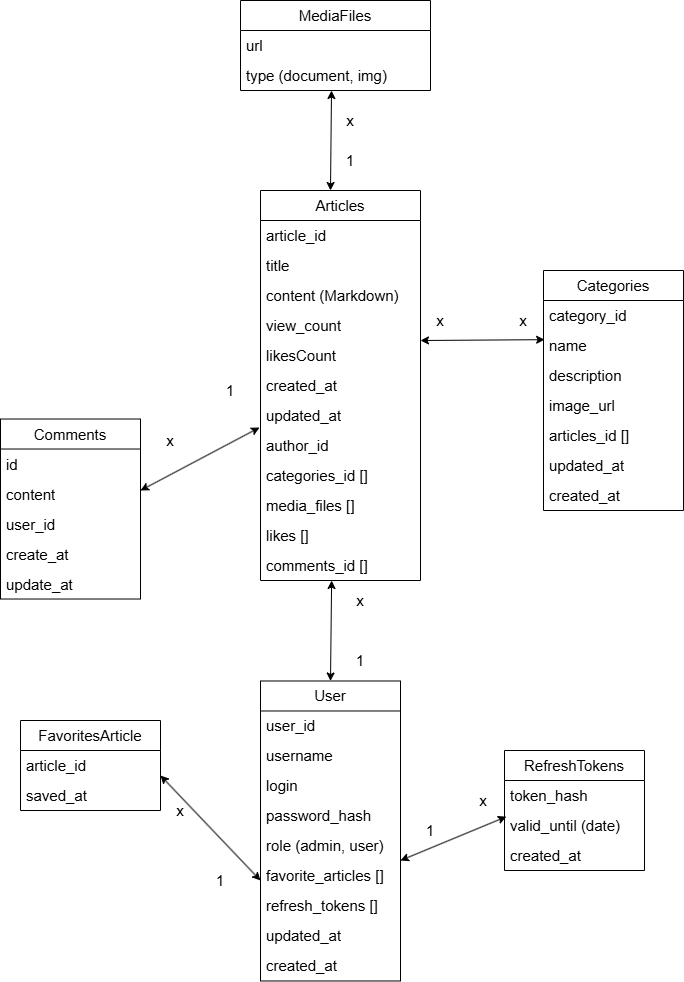

The diagram above was exported from draw.io. Its source (the exported page's mxGraphModel, read from the mxfile embedded in the PNG):
<mxGraphModel dx="2053" dy="661" grid="1" gridSize="10" guides="1" tooltips="1" connect="1" arrows="1" fold="1" page="1" pageScale="1" pageWidth="827" pageHeight="1169" math="0" shadow="0">
  <root>
    <mxCell id="0" />
    <mxCell id="1" parent="0" />
    <mxCell id="Ui3h08nY7Y2qD73cGIOZ-1" value="Articles" style="swimlane;fontStyle=0;childLayout=stackLayout;horizontal=1;startSize=30;horizontalStack=0;resizeParent=1;resizeParentMax=0;resizeLast=0;collapsible=1;marginBottom=0;whiteSpace=wrap;html=1;fontSize=15;" parent="1" vertex="1">
      <mxGeometry x="200" y="260" width="160" height="390" as="geometry">
        <mxRectangle x="150" y="190" width="80" height="30" as="alternateBounds" />
      </mxGeometry>
    </mxCell>
    <mxCell id="Ui3h08nY7Y2qD73cGIOZ-2" value="article_id" style="text;strokeColor=none;fillColor=none;align=left;verticalAlign=middle;spacingLeft=4;spacingRight=4;overflow=hidden;points=[[0,0.5],[1,0.5]];portConstraint=eastwest;rotatable=0;whiteSpace=wrap;html=1;fontSize=15;" parent="Ui3h08nY7Y2qD73cGIOZ-1" vertex="1">
      <mxGeometry y="30" width="160" height="30" as="geometry" />
    </mxCell>
    <mxCell id="Ui3h08nY7Y2qD73cGIOZ-3" value="title" style="text;strokeColor=none;fillColor=none;align=left;verticalAlign=middle;spacingLeft=4;spacingRight=4;overflow=hidden;points=[[0,0.5],[1,0.5]];portConstraint=eastwest;rotatable=0;whiteSpace=wrap;html=1;fontSize=15;" parent="Ui3h08nY7Y2qD73cGIOZ-1" vertex="1">
      <mxGeometry y="60" width="160" height="30" as="geometry" />
    </mxCell>
    <mxCell id="Ui3h08nY7Y2qD73cGIOZ-4" value="content (Markdown)" style="text;strokeColor=none;fillColor=none;align=left;verticalAlign=middle;spacingLeft=4;spacingRight=4;overflow=hidden;points=[[0,0.5],[1,0.5]];portConstraint=eastwest;rotatable=0;whiteSpace=wrap;html=1;fontSize=15;" parent="Ui3h08nY7Y2qD73cGIOZ-1" vertex="1">
      <mxGeometry y="90" width="160" height="30" as="geometry" />
    </mxCell>
    <mxCell id="Ui3h08nY7Y2qD73cGIOZ-65" value="view_count" style="text;strokeColor=none;fillColor=none;align=left;verticalAlign=middle;spacingLeft=4;spacingRight=4;overflow=hidden;points=[[0,0.5],[1,0.5]];portConstraint=eastwest;rotatable=0;whiteSpace=wrap;html=1;fontSize=15;" parent="Ui3h08nY7Y2qD73cGIOZ-1" vertex="1">
      <mxGeometry y="120" width="160" height="30" as="geometry" />
    </mxCell>
    <mxCell id="uBYTUE1uhBcvrcCum7vf-2" value="likesCount" style="text;strokeColor=none;fillColor=none;align=left;verticalAlign=middle;spacingLeft=4;spacingRight=4;overflow=hidden;points=[[0,0.5],[1,0.5]];portConstraint=eastwest;rotatable=0;whiteSpace=wrap;html=1;fontSize=15;" vertex="1" parent="Ui3h08nY7Y2qD73cGIOZ-1">
      <mxGeometry y="150" width="160" height="30" as="geometry" />
    </mxCell>
    <mxCell id="Ui3h08nY7Y2qD73cGIOZ-66" value="created_at" style="text;strokeColor=none;fillColor=none;align=left;verticalAlign=middle;spacingLeft=4;spacingRight=4;overflow=hidden;points=[[0,0.5],[1,0.5]];portConstraint=eastwest;rotatable=0;whiteSpace=wrap;html=1;fontSize=15;" parent="Ui3h08nY7Y2qD73cGIOZ-1" vertex="1">
      <mxGeometry y="180" width="160" height="30" as="geometry" />
    </mxCell>
    <mxCell id="Ui3h08nY7Y2qD73cGIOZ-67" value="updated_at" style="text;strokeColor=none;fillColor=none;align=left;verticalAlign=middle;spacingLeft=4;spacingRight=4;overflow=hidden;points=[[0,0.5],[1,0.5]];portConstraint=eastwest;rotatable=0;whiteSpace=wrap;html=1;fontSize=15;" parent="Ui3h08nY7Y2qD73cGIOZ-1" vertex="1">
      <mxGeometry y="210" width="160" height="30" as="geometry" />
    </mxCell>
    <mxCell id="Ui3h08nY7Y2qD73cGIOZ-69" value="author_id" style="text;strokeColor=none;fillColor=none;align=left;verticalAlign=middle;spacingLeft=4;spacingRight=4;overflow=hidden;points=[[0,0.5],[1,0.5]];portConstraint=eastwest;rotatable=0;whiteSpace=wrap;html=1;fontSize=15;" parent="Ui3h08nY7Y2qD73cGIOZ-1" vertex="1">
      <mxGeometry y="240" width="160" height="30" as="geometry" />
    </mxCell>
    <mxCell id="Ui3h08nY7Y2qD73cGIOZ-70" value="categories_id []" style="text;strokeColor=none;fillColor=none;align=left;verticalAlign=middle;spacingLeft=4;spacingRight=4;overflow=hidden;points=[[0,0.5],[1,0.5]];portConstraint=eastwest;rotatable=0;whiteSpace=wrap;html=1;fontSize=15;" parent="Ui3h08nY7Y2qD73cGIOZ-1" vertex="1">
      <mxGeometry y="270" width="160" height="30" as="geometry" />
    </mxCell>
    <mxCell id="Ui3h08nY7Y2qD73cGIOZ-71" value="media_files []" style="text;strokeColor=none;fillColor=none;align=left;verticalAlign=middle;spacingLeft=4;spacingRight=4;overflow=hidden;points=[[0,0.5],[1,0.5]];portConstraint=eastwest;rotatable=0;whiteSpace=wrap;html=1;fontSize=15;" parent="Ui3h08nY7Y2qD73cGIOZ-1" vertex="1">
      <mxGeometry y="300" width="160" height="30" as="geometry" />
    </mxCell>
    <mxCell id="Ui3h08nY7Y2qD73cGIOZ-72" value="likes []" style="text;strokeColor=none;fillColor=none;align=left;verticalAlign=middle;spacingLeft=4;spacingRight=4;overflow=hidden;points=[[0,0.5],[1,0.5]];portConstraint=eastwest;rotatable=0;whiteSpace=wrap;html=1;fontSize=15;" parent="Ui3h08nY7Y2qD73cGIOZ-1" vertex="1">
      <mxGeometry y="330" width="160" height="30" as="geometry" />
    </mxCell>
    <mxCell id="Ui3h08nY7Y2qD73cGIOZ-111" value="comments_id []" style="text;strokeColor=none;fillColor=none;align=left;verticalAlign=middle;spacingLeft=4;spacingRight=4;overflow=hidden;points=[[0,0.5],[1,0.5]];portConstraint=eastwest;rotatable=0;whiteSpace=wrap;html=1;fontSize=15;" parent="Ui3h08nY7Y2qD73cGIOZ-1" vertex="1">
      <mxGeometry y="360" width="160" height="30" as="geometry" />
    </mxCell>
    <mxCell id="Ui3h08nY7Y2qD73cGIOZ-6" value="Categories" style="swimlane;fontStyle=0;childLayout=stackLayout;horizontal=1;startSize=30;horizontalStack=0;resizeParent=1;resizeParentMax=0;resizeLast=0;collapsible=1;marginBottom=0;whiteSpace=wrap;html=1;fontSize=15;" parent="1" vertex="1">
      <mxGeometry x="483" y="340" width="140" height="240" as="geometry" />
    </mxCell>
    <mxCell id="Ui3h08nY7Y2qD73cGIOZ-7" value="category_id" style="text;strokeColor=none;fillColor=none;align=left;verticalAlign=middle;spacingLeft=4;spacingRight=4;overflow=hidden;points=[[0,0.5],[1,0.5]];portConstraint=eastwest;rotatable=0;whiteSpace=wrap;html=1;fontSize=15;" parent="Ui3h08nY7Y2qD73cGIOZ-6" vertex="1">
      <mxGeometry y="30" width="140" height="30" as="geometry" />
    </mxCell>
    <mxCell id="Ui3h08nY7Y2qD73cGIOZ-8" value="name" style="text;strokeColor=none;fillColor=none;align=left;verticalAlign=middle;spacingLeft=4;spacingRight=4;overflow=hidden;points=[[0,0.5],[1,0.5]];portConstraint=eastwest;rotatable=0;whiteSpace=wrap;html=1;fontSize=15;" parent="Ui3h08nY7Y2qD73cGIOZ-6" vertex="1">
      <mxGeometry y="60" width="140" height="30" as="geometry" />
    </mxCell>
    <mxCell id="Ui3h08nY7Y2qD73cGIOZ-9" value="description" style="text;strokeColor=none;fillColor=none;align=left;verticalAlign=middle;spacingLeft=4;spacingRight=4;overflow=hidden;points=[[0,0.5],[1,0.5]];portConstraint=eastwest;rotatable=0;whiteSpace=wrap;html=1;fontSize=15;" parent="Ui3h08nY7Y2qD73cGIOZ-6" vertex="1">
      <mxGeometry y="90" width="140" height="30" as="geometry" />
    </mxCell>
    <mxCell id="Ui3h08nY7Y2qD73cGIOZ-73" value="image_url" style="text;strokeColor=none;fillColor=none;align=left;verticalAlign=middle;spacingLeft=4;spacingRight=4;overflow=hidden;points=[[0,0.5],[1,0.5]];portConstraint=eastwest;rotatable=0;whiteSpace=wrap;html=1;fontSize=15;" parent="Ui3h08nY7Y2qD73cGIOZ-6" vertex="1">
      <mxGeometry y="120" width="140" height="30" as="geometry" />
    </mxCell>
    <mxCell id="uBYTUE1uhBcvrcCum7vf-3" value="articles_id []" style="text;strokeColor=none;fillColor=none;align=left;verticalAlign=middle;spacingLeft=4;spacingRight=4;overflow=hidden;points=[[0,0.5],[1,0.5]];portConstraint=eastwest;rotatable=0;whiteSpace=wrap;html=1;fontSize=15;" vertex="1" parent="Ui3h08nY7Y2qD73cGIOZ-6">
      <mxGeometry y="150" width="140" height="30" as="geometry" />
    </mxCell>
    <mxCell id="Ui3h08nY7Y2qD73cGIOZ-74" value="updated_at" style="text;strokeColor=none;fillColor=none;align=left;verticalAlign=middle;spacingLeft=4;spacingRight=4;overflow=hidden;points=[[0,0.5],[1,0.5]];portConstraint=eastwest;rotatable=0;whiteSpace=wrap;html=1;fontSize=15;" parent="Ui3h08nY7Y2qD73cGIOZ-6" vertex="1">
      <mxGeometry y="180" width="140" height="30" as="geometry" />
    </mxCell>
    <mxCell id="Ui3h08nY7Y2qD73cGIOZ-75" value="created_at" style="text;strokeColor=none;fillColor=none;align=left;verticalAlign=middle;spacingLeft=4;spacingRight=4;overflow=hidden;points=[[0,0.5],[1,0.5]];portConstraint=eastwest;rotatable=0;whiteSpace=wrap;html=1;fontSize=15;" parent="Ui3h08nY7Y2qD73cGIOZ-6" vertex="1">
      <mxGeometry y="210" width="140" height="30" as="geometry" />
    </mxCell>
    <mxCell id="Ui3h08nY7Y2qD73cGIOZ-10" value="User" style="swimlane;fontStyle=0;childLayout=stackLayout;horizontal=1;startSize=30;horizontalStack=0;resizeParent=1;resizeParentMax=0;resizeLast=0;collapsible=1;marginBottom=0;whiteSpace=wrap;html=1;fontSize=15;" parent="1" vertex="1">
      <mxGeometry x="200" y="750.48" width="140" height="300" as="geometry" />
    </mxCell>
    <mxCell id="Ui3h08nY7Y2qD73cGIOZ-11" value="user_id" style="text;strokeColor=none;fillColor=none;align=left;verticalAlign=middle;spacingLeft=4;spacingRight=4;overflow=hidden;points=[[0,0.5],[1,0.5]];portConstraint=eastwest;rotatable=0;whiteSpace=wrap;html=1;fontSize=15;" parent="Ui3h08nY7Y2qD73cGIOZ-10" vertex="1">
      <mxGeometry y="30" width="140" height="30" as="geometry" />
    </mxCell>
    <mxCell id="Ui3h08nY7Y2qD73cGIOZ-12" value="username" style="text;strokeColor=none;fillColor=none;align=left;verticalAlign=middle;spacingLeft=4;spacingRight=4;overflow=hidden;points=[[0,0.5],[1,0.5]];portConstraint=eastwest;rotatable=0;whiteSpace=wrap;html=1;fontSize=15;" parent="Ui3h08nY7Y2qD73cGIOZ-10" vertex="1">
      <mxGeometry y="60" width="140" height="30" as="geometry" />
    </mxCell>
    <mxCell id="Ui3h08nY7Y2qD73cGIOZ-13" value="login" style="text;strokeColor=none;fillColor=none;align=left;verticalAlign=middle;spacingLeft=4;spacingRight=4;overflow=hidden;points=[[0,0.5],[1,0.5]];portConstraint=eastwest;rotatable=0;whiteSpace=wrap;html=1;fontSize=15;" parent="Ui3h08nY7Y2qD73cGIOZ-10" vertex="1">
      <mxGeometry y="90" width="140" height="30" as="geometry" />
    </mxCell>
    <mxCell id="Ui3h08nY7Y2qD73cGIOZ-76" value="password_hash" style="text;strokeColor=none;fillColor=none;align=left;verticalAlign=middle;spacingLeft=4;spacingRight=4;overflow=hidden;points=[[0,0.5],[1,0.5]];portConstraint=eastwest;rotatable=0;whiteSpace=wrap;html=1;fontSize=15;" parent="Ui3h08nY7Y2qD73cGIOZ-10" vertex="1">
      <mxGeometry y="120" width="140" height="30" as="geometry" />
    </mxCell>
    <mxCell id="Ui3h08nY7Y2qD73cGIOZ-77" value="role (admin, user)" style="text;strokeColor=none;fillColor=none;align=left;verticalAlign=middle;spacingLeft=4;spacingRight=4;overflow=hidden;points=[[0,0.5],[1,0.5]];portConstraint=eastwest;rotatable=0;whiteSpace=wrap;html=1;fontSize=15;" parent="Ui3h08nY7Y2qD73cGIOZ-10" vertex="1">
      <mxGeometry y="150" width="140" height="30" as="geometry" />
    </mxCell>
    <mxCell id="Ui3h08nY7Y2qD73cGIOZ-92" value="favorite_articles []" style="text;strokeColor=none;fillColor=none;align=left;verticalAlign=middle;spacingLeft=4;spacingRight=4;overflow=hidden;points=[[0,0.5],[1,0.5]];portConstraint=eastwest;rotatable=0;whiteSpace=wrap;html=1;fontSize=15;" parent="Ui3h08nY7Y2qD73cGIOZ-10" vertex="1">
      <mxGeometry y="180" width="140" height="30" as="geometry" />
    </mxCell>
    <mxCell id="Ui3h08nY7Y2qD73cGIOZ-97" value="refresh_tokens []" style="text;strokeColor=none;fillColor=none;align=left;verticalAlign=middle;spacingLeft=4;spacingRight=4;overflow=hidden;points=[[0,0.5],[1,0.5]];portConstraint=eastwest;rotatable=0;whiteSpace=wrap;html=1;fontSize=15;" parent="Ui3h08nY7Y2qD73cGIOZ-10" vertex="1">
      <mxGeometry y="210" width="140" height="30" as="geometry" />
    </mxCell>
    <mxCell id="Ui3h08nY7Y2qD73cGIOZ-78" value="updated_at" style="text;strokeColor=none;fillColor=none;align=left;verticalAlign=middle;spacingLeft=4;spacingRight=4;overflow=hidden;points=[[0,0.5],[1,0.5]];portConstraint=eastwest;rotatable=0;whiteSpace=wrap;html=1;fontSize=15;" parent="Ui3h08nY7Y2qD73cGIOZ-10" vertex="1">
      <mxGeometry y="240" width="140" height="30" as="geometry" />
    </mxCell>
    <mxCell id="Ui3h08nY7Y2qD73cGIOZ-79" value="created_at" style="text;strokeColor=none;fillColor=none;align=left;verticalAlign=middle;spacingLeft=4;spacingRight=4;overflow=hidden;points=[[0,0.5],[1,0.5]];portConstraint=eastwest;rotatable=0;whiteSpace=wrap;html=1;fontSize=15;" parent="Ui3h08nY7Y2qD73cGIOZ-10" vertex="1">
      <mxGeometry y="270" width="140" height="30" as="geometry" />
    </mxCell>
    <mxCell id="Ui3h08nY7Y2qD73cGIOZ-18" value="" style="endArrow=classic;startArrow=classic;html=1;rounded=0;exitX=1;exitY=0.333;exitDx=0;exitDy=0;exitPerimeter=0;entryX=0.008;entryY=0.306;entryDx=0;entryDy=0;entryPerimeter=0;fontSize=15;" parent="1" target="Ui3h08nY7Y2qD73cGIOZ-8" edge="1">
      <mxGeometry width="50" height="50" relative="1" as="geometry">
        <mxPoint x="360" y="409.99000000000024" as="sourcePoint" />
        <mxPoint x="520" y="550" as="targetPoint" />
      </mxGeometry>
    </mxCell>
    <mxCell id="Ui3h08nY7Y2qD73cGIOZ-19" value="" style="endArrow=classic;startArrow=classic;html=1;rounded=0;exitX=0.5;exitY=0;exitDx=0;exitDy=0;entryX=0.508;entryY=0.984;entryDx=0;entryDy=0;entryPerimeter=0;fontSize=15;" parent="1" source="Ui3h08nY7Y2qD73cGIOZ-10" edge="1">
      <mxGeometry width="50" height="50" relative="1" as="geometry">
        <mxPoint x="350" y="630.48" as="sourcePoint" />
        <mxPoint x="271.12000000000035" y="650" as="targetPoint" />
      </mxGeometry>
    </mxCell>
    <mxCell id="Ui3h08nY7Y2qD73cGIOZ-20" value="x" style="text;html=1;align=center;verticalAlign=middle;whiteSpace=wrap;rounded=0;fontSize=15;" parent="1" vertex="1">
      <mxGeometry x="360" y="380" width="40" height="20" as="geometry" />
    </mxCell>
    <mxCell id="Ui3h08nY7Y2qD73cGIOZ-22" value="x" style="text;html=1;align=center;verticalAlign=middle;whiteSpace=wrap;rounded=0;fontSize=15;" parent="1" vertex="1">
      <mxGeometry x="443" y="380" width="40" height="20" as="geometry" />
    </mxCell>
    <mxCell id="Ui3h08nY7Y2qD73cGIOZ-23" value="1" style="text;html=1;align=center;verticalAlign=middle;whiteSpace=wrap;rounded=0;fontSize=15;" parent="1" vertex="1">
      <mxGeometry x="280" y="720.48" width="40" height="20" as="geometry" />
    </mxCell>
    <mxCell id="Ui3h08nY7Y2qD73cGIOZ-24" value="x" style="text;html=1;align=center;verticalAlign=middle;whiteSpace=wrap;rounded=0;fontSize=15;" parent="1" vertex="1">
      <mxGeometry x="280" y="660.48" width="40" height="20" as="geometry" />
    </mxCell>
    <mxCell id="Ui3h08nY7Y2qD73cGIOZ-27" value="Comments" style="swimlane;fontStyle=0;childLayout=stackLayout;horizontal=1;startSize=30;horizontalStack=0;resizeParent=1;resizeParentMax=0;resizeLast=0;collapsible=1;marginBottom=0;whiteSpace=wrap;html=1;fontSize=15;" parent="1" vertex="1">
      <mxGeometry x="-60" y="488.52" width="140" height="180" as="geometry" />
    </mxCell>
    <mxCell id="Ui3h08nY7Y2qD73cGIOZ-28" value="id" style="text;strokeColor=none;fillColor=none;align=left;verticalAlign=middle;spacingLeft=4;spacingRight=4;overflow=hidden;points=[[0,0.5],[1,0.5]];portConstraint=eastwest;rotatable=0;whiteSpace=wrap;html=1;fontSize=15;" parent="Ui3h08nY7Y2qD73cGIOZ-27" vertex="1">
      <mxGeometry y="30" width="140" height="30" as="geometry" />
    </mxCell>
    <mxCell id="Ui3h08nY7Y2qD73cGIOZ-29" value="content" style="text;strokeColor=none;fillColor=none;align=left;verticalAlign=middle;spacingLeft=4;spacingRight=4;overflow=hidden;points=[[0,0.5],[1,0.5]];portConstraint=eastwest;rotatable=0;whiteSpace=wrap;html=1;fontSize=15;" parent="Ui3h08nY7Y2qD73cGIOZ-27" vertex="1">
      <mxGeometry y="60" width="140" height="30" as="geometry" />
    </mxCell>
    <mxCell id="Ui3h08nY7Y2qD73cGIOZ-30" value="user_id" style="text;strokeColor=none;fillColor=none;align=left;verticalAlign=middle;spacingLeft=4;spacingRight=4;overflow=hidden;points=[[0,0.5],[1,0.5]];portConstraint=eastwest;rotatable=0;whiteSpace=wrap;html=1;fontSize=15;" parent="Ui3h08nY7Y2qD73cGIOZ-27" vertex="1">
      <mxGeometry y="90" width="140" height="30" as="geometry" />
    </mxCell>
    <mxCell id="Ui3h08nY7Y2qD73cGIOZ-103" value="create_at" style="text;strokeColor=none;fillColor=none;align=left;verticalAlign=middle;spacingLeft=4;spacingRight=4;overflow=hidden;points=[[0,0.5],[1,0.5]];portConstraint=eastwest;rotatable=0;whiteSpace=wrap;html=1;fontSize=15;" parent="Ui3h08nY7Y2qD73cGIOZ-27" vertex="1">
      <mxGeometry y="120" width="140" height="30" as="geometry" />
    </mxCell>
    <mxCell id="Ui3h08nY7Y2qD73cGIOZ-104" value="update_at" style="text;strokeColor=none;fillColor=none;align=left;verticalAlign=middle;spacingLeft=4;spacingRight=4;overflow=hidden;points=[[0,0.5],[1,0.5]];portConstraint=eastwest;rotatable=0;whiteSpace=wrap;html=1;fontSize=15;" parent="Ui3h08nY7Y2qD73cGIOZ-27" vertex="1">
      <mxGeometry y="150" width="140" height="30" as="geometry" />
    </mxCell>
    <mxCell id="Ui3h08nY7Y2qD73cGIOZ-35" value="FavoritesArticle" style="swimlane;fontStyle=0;childLayout=stackLayout;horizontal=1;startSize=30;horizontalStack=0;resizeParent=1;resizeParentMax=0;resizeLast=0;collapsible=1;marginBottom=0;whiteSpace=wrap;html=1;fontSize=15;" parent="1" vertex="1">
      <mxGeometry x="-40" y="790" width="140" height="90" as="geometry" />
    </mxCell>
    <mxCell id="Ui3h08nY7Y2qD73cGIOZ-108" value="article_id" style="text;strokeColor=none;fillColor=none;align=left;verticalAlign=middle;spacingLeft=4;spacingRight=4;overflow=hidden;points=[[0,0.5],[1,0.5]];portConstraint=eastwest;rotatable=0;whiteSpace=wrap;html=1;fontSize=15;" parent="Ui3h08nY7Y2qD73cGIOZ-35" vertex="1">
      <mxGeometry y="30" width="140" height="30" as="geometry" />
    </mxCell>
    <mxCell id="Ui3h08nY7Y2qD73cGIOZ-36" value="saved_at" style="text;strokeColor=none;fillColor=none;align=left;verticalAlign=middle;spacingLeft=4;spacingRight=4;overflow=hidden;points=[[0,0.5],[1,0.5]];portConstraint=eastwest;rotatable=0;whiteSpace=wrap;html=1;fontSize=15;" parent="Ui3h08nY7Y2qD73cGIOZ-35" vertex="1">
      <mxGeometry y="60" width="140" height="30" as="geometry" />
    </mxCell>
    <mxCell id="Ui3h08nY7Y2qD73cGIOZ-41" value="" style="endArrow=classic;startArrow=classic;html=1;rounded=0;exitX=1;exitY=0.5;exitDx=0;exitDy=0;fontSize=15;" parent="1" edge="1">
      <mxGeometry width="50" height="50" relative="1" as="geometry">
        <mxPoint x="100" y="845" as="sourcePoint" />
        <mxPoint x="200" y="950" as="targetPoint" />
      </mxGeometry>
    </mxCell>
    <mxCell id="Ui3h08nY7Y2qD73cGIOZ-42" value="1" style="text;html=1;align=center;verticalAlign=middle;whiteSpace=wrap;rounded=0;fontSize=15;" parent="1" vertex="1">
      <mxGeometry x="140" y="940" width="40" height="20" as="geometry" />
    </mxCell>
    <mxCell id="Ui3h08nY7Y2qD73cGIOZ-43" value="x" style="text;html=1;align=center;verticalAlign=middle;whiteSpace=wrap;rounded=0;fontSize=15;" parent="1" vertex="1">
      <mxGeometry x="100" y="870" width="40" height="20" as="geometry" />
    </mxCell>
    <mxCell id="Ui3h08nY7Y2qD73cGIOZ-44" value="MediaFiles" style="swimlane;fontStyle=0;childLayout=stackLayout;horizontal=1;startSize=30;horizontalStack=0;resizeParent=1;resizeParentMax=0;resizeLast=0;collapsible=1;marginBottom=0;whiteSpace=wrap;html=1;fontSize=15;" parent="1" vertex="1">
      <mxGeometry x="180" y="70" width="190" height="90" as="geometry" />
    </mxCell>
    <mxCell id="Ui3h08nY7Y2qD73cGIOZ-45" value="url" style="text;strokeColor=none;fillColor=none;align=left;verticalAlign=middle;spacingLeft=4;spacingRight=4;overflow=hidden;points=[[0,0.5],[1,0.5]];portConstraint=eastwest;rotatable=0;whiteSpace=wrap;html=1;fontSize=15;" parent="Ui3h08nY7Y2qD73cGIOZ-44" vertex="1">
      <mxGeometry y="30" width="190" height="30" as="geometry" />
    </mxCell>
    <mxCell id="Ui3h08nY7Y2qD73cGIOZ-46" value="type (document, img)" style="text;strokeColor=none;fillColor=none;align=left;verticalAlign=middle;spacingLeft=4;spacingRight=4;overflow=hidden;points=[[0,0.5],[1,0.5]];portConstraint=eastwest;rotatable=0;whiteSpace=wrap;html=1;fontSize=15;" parent="Ui3h08nY7Y2qD73cGIOZ-44" vertex="1">
      <mxGeometry y="60" width="190" height="30" as="geometry" />
    </mxCell>
    <mxCell id="Ui3h08nY7Y2qD73cGIOZ-48" value="" style="endArrow=classic;startArrow=classic;html=1;rounded=0;exitX=0.5;exitY=0;exitDx=0;exitDy=0;entryX=0.508;entryY=0.984;entryDx=0;entryDy=0;entryPerimeter=0;fontSize=15;" parent="1" edge="1">
      <mxGeometry width="50" height="50" relative="1" as="geometry">
        <mxPoint x="270" y="260" as="sourcePoint" />
        <mxPoint x="271" y="160" as="targetPoint" />
      </mxGeometry>
    </mxCell>
    <mxCell id="Ui3h08nY7Y2qD73cGIOZ-49" value="x" style="text;html=1;align=center;verticalAlign=middle;whiteSpace=wrap;rounded=0;fontSize=15;" parent="1" vertex="1">
      <mxGeometry x="270" y="180" width="40" height="20" as="geometry" />
    </mxCell>
    <mxCell id="Ui3h08nY7Y2qD73cGIOZ-50" value="1" style="text;html=1;align=center;verticalAlign=middle;whiteSpace=wrap;rounded=0;fontSize=15;" parent="1" vertex="1">
      <mxGeometry x="270" y="220" width="40" height="20" as="geometry" />
    </mxCell>
    <mxCell id="Ui3h08nY7Y2qD73cGIOZ-82" value="RefreshTokens" style="swimlane;fontStyle=0;childLayout=stackLayout;horizontal=1;startSize=30;horizontalStack=0;resizeParent=1;resizeParentMax=0;resizeLast=0;collapsible=1;marginBottom=0;whiteSpace=wrap;html=1;fontSize=15;" parent="1" vertex="1">
      <mxGeometry x="444" y="820" width="140" height="120" as="geometry" />
    </mxCell>
    <mxCell id="Ui3h08nY7Y2qD73cGIOZ-83" value="token_hash" style="text;strokeColor=none;fillColor=none;align=left;verticalAlign=middle;spacingLeft=4;spacingRight=4;overflow=hidden;points=[[0,0.5],[1,0.5]];portConstraint=eastwest;rotatable=0;whiteSpace=wrap;html=1;fontSize=15;" parent="Ui3h08nY7Y2qD73cGIOZ-82" vertex="1">
      <mxGeometry y="30" width="140" height="30" as="geometry" />
    </mxCell>
    <mxCell id="Ui3h08nY7Y2qD73cGIOZ-84" value="valid_until (date)" style="text;strokeColor=none;fillColor=none;align=left;verticalAlign=middle;spacingLeft=4;spacingRight=4;overflow=hidden;points=[[0,0.5],[1,0.5]];portConstraint=eastwest;rotatable=0;whiteSpace=wrap;html=1;fontSize=15;" parent="Ui3h08nY7Y2qD73cGIOZ-82" vertex="1">
      <mxGeometry y="60" width="140" height="30" as="geometry" />
    </mxCell>
    <mxCell id="Ui3h08nY7Y2qD73cGIOZ-86" value="created_at" style="text;strokeColor=none;fillColor=none;align=left;verticalAlign=middle;spacingLeft=4;spacingRight=4;overflow=hidden;points=[[0,0.5],[1,0.5]];portConstraint=eastwest;rotatable=0;whiteSpace=wrap;html=1;fontSize=15;" parent="Ui3h08nY7Y2qD73cGIOZ-82" vertex="1">
      <mxGeometry y="90" width="140" height="30" as="geometry" />
    </mxCell>
    <mxCell id="Ui3h08nY7Y2qD73cGIOZ-93" value="" style="endArrow=classic;startArrow=classic;html=1;rounded=0;entryX=0.013;entryY=0.206;entryDx=0;entryDy=0;entryPerimeter=0;fontSize=15;" parent="1" target="Ui3h08nY7Y2qD73cGIOZ-84" edge="1">
      <mxGeometry width="50" height="50" relative="1" as="geometry">
        <mxPoint x="340" y="930" as="sourcePoint" />
        <mxPoint x="390" y="880" as="targetPoint" />
      </mxGeometry>
    </mxCell>
    <mxCell id="Ui3h08nY7Y2qD73cGIOZ-94" value="x" style="text;html=1;align=center;verticalAlign=middle;whiteSpace=wrap;rounded=0;fontSize=15;" parent="1" vertex="1">
      <mxGeometry x="403" y="860" width="40" height="20" as="geometry" />
    </mxCell>
    <mxCell id="Ui3h08nY7Y2qD73cGIOZ-95" value="1" style="text;html=1;align=center;verticalAlign=middle;whiteSpace=wrap;rounded=0;fontSize=15;" parent="1" vertex="1">
      <mxGeometry x="350" y="890" width="40" height="20" as="geometry" />
    </mxCell>
    <mxCell id="Ui3h08nY7Y2qD73cGIOZ-100" value="" style="endArrow=classic;startArrow=classic;html=1;rounded=0;entryX=-0.006;entryY=0.9;entryDx=0;entryDy=0;entryPerimeter=0;fontSize=15;" parent="1" target="Ui3h08nY7Y2qD73cGIOZ-67" edge="1">
      <mxGeometry width="50" height="50" relative="1" as="geometry">
        <mxPoint x="80" y="560" as="sourcePoint" />
        <mxPoint x="130" y="510" as="targetPoint" />
      </mxGeometry>
    </mxCell>
    <mxCell id="Ui3h08nY7Y2qD73cGIOZ-101" value="1" style="text;html=1;align=center;verticalAlign=middle;whiteSpace=wrap;rounded=0;fontSize=15;" parent="1" vertex="1">
      <mxGeometry x="150" y="450" width="40" height="20" as="geometry" />
    </mxCell>
    <mxCell id="Ui3h08nY7Y2qD73cGIOZ-102" value="x" style="text;html=1;align=center;verticalAlign=middle;whiteSpace=wrap;rounded=0;fontSize=15;" parent="1" vertex="1">
      <mxGeometry x="90" y="500" width="40" height="20" as="geometry" />
    </mxCell>
  </root>
</mxGraphModel>